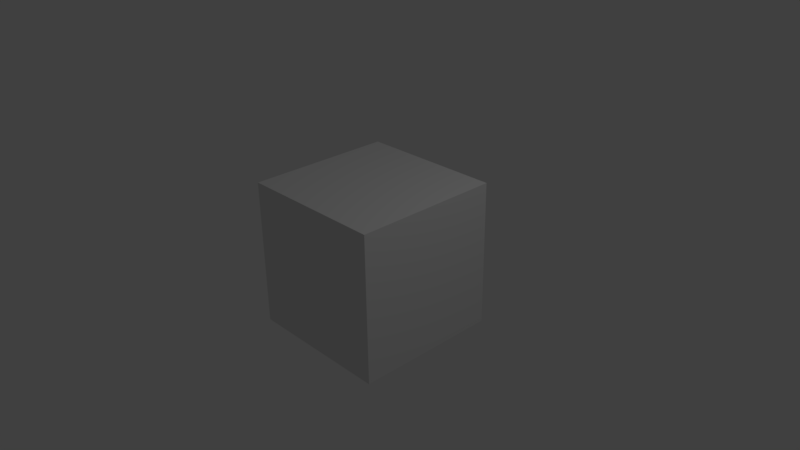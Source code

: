 # Source: test_cube_0.blend  (saved by Blender 2.77.0; exported with 4.5.12 LTS)
import bpy
from mathutils import Matrix  # noqa: F401  (used for matrix-valued properties, if any)

bpy.ops.wm.read_factory_settings(use_empty=True)
scene = bpy.context.scene
scene.name = 'Scene'

# ---- collections
col_collection_1 = bpy.data.collections.new('Collection 1'); scene.collection.children.link(col_collection_1)

# ---- materials (node trees are filled in below, after node groups)
mat_denim_mat_0 = bpy.data.materials.new('denim_mat_0')
mat_denim_mat_0.alpha_threshold = 0.0
mat_denim_mat_0.use_transparent_shadow = False
mat_denim_mat_0.roughness = 0.5
mat_denim_mat_0.line_color = (0.0, 0.0, 0.0, 1.0)

# ---- material node trees

# ---- world
world_world = bpy.data.worlds.new('World'); scene.world = world_world
world_world.color = (0.05088, 0.05088, 0.05088)
world_world.use_sun_shadow = False
world_world.sun_shadow_jitter_overblur = 0.0
world_world.cycles.sampling_method = 'MANUAL'

# ---- cameras
cam_camera = bpy.data.cameras.new('Camera')
cam_camera.clip_end = 100.0
cam_camera.lens = 35.0
cam_camera.sensor_width = 32.0
cam_camera.sensor_height = 18.0
cam_camera.ortho_scale = 7.314
cam_camera.dof.focus_distance = 0.0
cam_camera.dof.aperture_fstop = 128.0

# ---- lights
light_lamp = bpy.data.lights.new('Lamp', 'POINT')
light_lamp.transmission_factor = 0.0
light_lamp.cutoff_distance = 30.0
light_lamp.energy = 100.0
light_lamp.shadow_buffer_clip_start = 1.001
light_lamp.shadow_soft_size = 0.1
light_lamp.shadow_maximum_resolution = 0.006
light_lamp.use_absolute_resolution = True

# ---- meshes
me_cube = bpy.data.meshes.new('Cube')
me_cube.from_pydata([(1.0, 1.0, -1.0), (1.0, -1.0, -1.0), (-1.0, -1.0, -1.0), (-1.0, 1.0, -1.0), (1.0, 1.0, 1.0), (1.0, -1.0, 1.0), (-1.0, -1.0, 1.0), (-1.0, 1.0, 1.0)], [], [(0, 1, 2, 3), (4, 7, 6, 5), (0, 4, 5, 1), (1, 5, 6, 2), (2, 6, 7, 3), (4, 0, 3, 7)])
_uv = me_cube.uv_layers.new(name='UVMap')
_uv.uv.foreach_set('vector', [0.0, 0.0, 1.0, 0.0, 1.0, 1.0, 0.0, 1.0, 0.0, 0.0, 1.0, 0.0, 1.0, 1.0, 0.0, 1.0, 0.0, 0.0, 1.0, 0.0, 1.0, 1.0, 0.0, 1.0, 0.0, 0.0, 1.0, 0.0, 1.0, 1.0, 0.0, 1.0, 0.0, 0.0, 1.0, 0.0, 1.0, 1.0, 0.0, 1.0, 0.0, 0.0, 1.0, 0.0, 1.0, 1.0, 0.0, 1.0])
me_cube.materials.append(mat_denim_mat_0)
me_cube.use_remesh_preserve_volume = False
me_cube.use_remesh_preserve_attributes = False
me_cube.use_mirror_vertex_groups = False
me_cube.update()

# ---- objects
ob_cube = bpy.data.objects.new('Cube', me_cube)
ob_lamp = bpy.data.objects.new('Lamp', light_lamp)
ob_camera = bpy.data.objects.new('Camera', cam_camera)

# ---- transforms, parenting, visibility, modifiers, constraints
ob_cube.location = (0.0, 0.0, 0.0)
ob_cube.lock_rotations_4d = False
ob_cube.empty_display_type = 'ARROWS'
ob_cube.lineart.crease_threshold = 0.0
ob_lamp.location = (4.076, 1.005, 5.904)
ob_lamp.rotation_euler = (0.6503, 0.05522, 1.866)
ob_lamp.lock_rotations_4d = False
ob_lamp.empty_display_type = 'ARROWS'
ob_lamp.color = (0.0, 0.0, 0.0, 0.0)
ob_lamp.lineart.crease_threshold = 0.0
ob_camera.location = (7.481, -6.508, 5.344)
ob_camera.rotation_euler = (1.109, 0.01082, 0.8149)
ob_camera.lock_rotations_4d = False
ob_camera.empty_display_type = 'ARROWS'
ob_camera.color = (0.0, 0.0, 0.0, 0.0)
ob_camera.display_type = 'WIRE'
ob_camera.lineart.crease_threshold = 0.0

# ---- collection membership
col_collection_1.objects.link(ob_cube)
col_collection_1.objects.link(ob_lamp)
col_collection_1.objects.link(ob_camera)

# ---- scene / render settings (as saved in the file)
scene.camera = ob_camera
scene.frame_start = 1; scene.frame_end = 250; scene.frame_set(1)
scene.render.engine = 'BLENDER_EEVEE_NEXT'
scene.render.resolution_percentage = 50
scene.render.dither_intensity = 0.0
scene.cycles.use_denoising = False
scene.cycles.samples = 128
scene.cycles.sampling_pattern = 'TABULATED_SOBOL'
scene.cycles.light_sampling_threshold = 0.0
scene.cycles.use_adaptive_sampling = False
scene.cycles.use_light_tree = False
scene.cycles.blur_glossy = 0.0
scene.cycles.sample_clamp_indirect = 0.0
scene.view_settings.view_transform = 'Standard'
bpy.context.view_layer.update()
